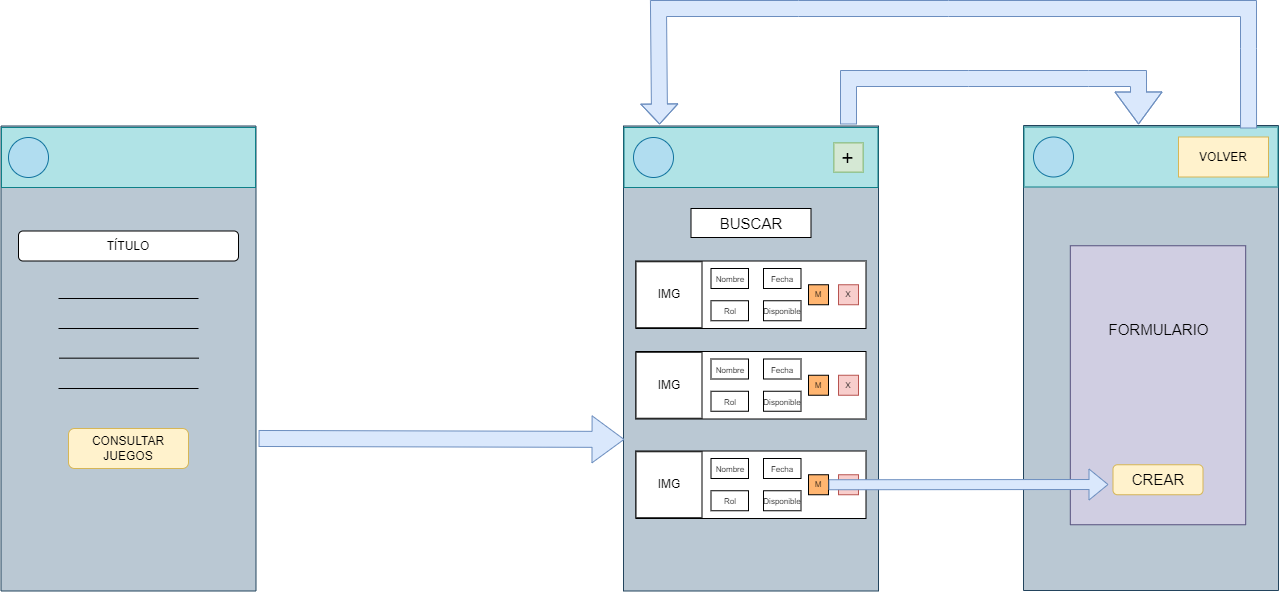

The diagram above was exported from draw.io. Its source (the exported page's mxGraphModel, read from the mxfile embedded in the PNG):
<mxGraphModel dx="1434" dy="764" grid="1" gridSize="10" guides="1" tooltips="1" connect="1" arrows="1" fold="1" page="1" pageScale="1" pageWidth="1169" pageHeight="1654" math="0" shadow="0">
  <root>
    <mxCell id="0" />
    <mxCell id="1" parent="0" />
    <mxCell id="XT5iNnel6yk4A_fRUTYg-1" value="" style="rounded=0;whiteSpace=wrap;html=1;rotation=90;fillColor=#bac8d3;strokeColor=#23445d;" parent="1" vertex="1">
      <mxGeometry x="177.5" y="332.5" width="465" height="255" as="geometry" />
    </mxCell>
    <mxCell id="XT5iNnel6yk4A_fRUTYg-2" value="" style="rounded=0;whiteSpace=wrap;html=1;fillColor=#b0e3e6;strokeColor=#0e8088;" parent="1" vertex="1">
      <mxGeometry x="283" y="229" width="254" height="60" as="geometry" />
    </mxCell>
    <mxCell id="XT5iNnel6yk4A_fRUTYg-3" value="" style="ellipse;whiteSpace=wrap;html=1;aspect=fixed;fillColor=#b1ddf0;strokeColor=#10739e;" parent="1" vertex="1">
      <mxGeometry x="290" y="239" width="40" height="40" as="geometry" />
    </mxCell>
    <mxCell id="XT5iNnel6yk4A_fRUTYg-8" value="TÍTULO" style="rounded=1;whiteSpace=wrap;html=1;" parent="1" vertex="1">
      <mxGeometry x="300" y="332.5" width="220" height="30" as="geometry" />
    </mxCell>
    <mxCell id="XT5iNnel6yk4A_fRUTYg-9" value="" style="endArrow=none;html=1;rounded=0;" parent="1" edge="1">
      <mxGeometry width="50" height="50" relative="1" as="geometry">
        <mxPoint x="340" y="400" as="sourcePoint" />
        <mxPoint x="480" y="400" as="targetPoint" />
      </mxGeometry>
    </mxCell>
    <mxCell id="XT5iNnel6yk4A_fRUTYg-10" value="" style="endArrow=none;html=1;rounded=0;" parent="1" edge="1">
      <mxGeometry width="50" height="50" relative="1" as="geometry">
        <mxPoint x="340" y="430" as="sourcePoint" />
        <mxPoint x="480" y="430" as="targetPoint" />
      </mxGeometry>
    </mxCell>
    <mxCell id="XT5iNnel6yk4A_fRUTYg-11" value="" style="endArrow=none;html=1;rounded=0;" parent="1" edge="1">
      <mxGeometry width="50" height="50" relative="1" as="geometry">
        <mxPoint x="340.5" y="459.66" as="sourcePoint" />
        <mxPoint x="480.5" y="459.66" as="targetPoint" />
      </mxGeometry>
    </mxCell>
    <mxCell id="XT5iNnel6yk4A_fRUTYg-12" value="" style="endArrow=none;html=1;rounded=0;" parent="1" edge="1">
      <mxGeometry width="50" height="50" relative="1" as="geometry">
        <mxPoint x="340" y="490" as="sourcePoint" />
        <mxPoint x="480" y="490" as="targetPoint" />
      </mxGeometry>
    </mxCell>
    <mxCell id="XT5iNnel6yk4A_fRUTYg-13" value="CONSULTAR&lt;br&gt;JUEGOS" style="rounded=1;whiteSpace=wrap;html=1;fillColor=#fff2cc;strokeColor=#d6b656;" parent="1" vertex="1">
      <mxGeometry x="350" y="530" width="120" height="40" as="geometry" />
    </mxCell>
    <mxCell id="XT5iNnel6yk4A_fRUTYg-15" value="" style="rounded=0;whiteSpace=wrap;html=1;rotation=90;fillColor=#bac8d3;strokeColor=#23445d;" parent="1" vertex="1">
      <mxGeometry x="800" y="332.5" width="465" height="255" as="geometry" />
    </mxCell>
    <mxCell id="XT5iNnel6yk4A_fRUTYg-16" value="" style="rounded=0;whiteSpace=wrap;html=1;fillColor=#b0e3e6;strokeColor=#0e8088;" parent="1" vertex="1">
      <mxGeometry x="905.5" y="229" width="254" height="60" as="geometry" />
    </mxCell>
    <mxCell id="XT5iNnel6yk4A_fRUTYg-17" value="" style="ellipse;whiteSpace=wrap;html=1;aspect=fixed;fillColor=#b1ddf0;strokeColor=#10739e;" parent="1" vertex="1">
      <mxGeometry x="915" y="239" width="40" height="40" as="geometry" />
    </mxCell>
    <mxCell id="XT5iNnel6yk4A_fRUTYg-19" value="" style="rounded=0;whiteSpace=wrap;html=1;" parent="1" vertex="1">
      <mxGeometry x="917.5" y="362.5" width="230" height="67.5" as="geometry" />
    </mxCell>
    <mxCell id="XT5iNnel6yk4A_fRUTYg-20" value="IMG" style="whiteSpace=wrap;html=1;aspect=fixed;" parent="1" vertex="1">
      <mxGeometry x="917.5" y="363.25" width="66" height="66" as="geometry" />
    </mxCell>
    <mxCell id="XT5iNnel6yk4A_fRUTYg-21" value="&lt;font style=&quot;font-size: 8px;&quot;&gt;Nombre&lt;/font&gt;" style="rounded=0;whiteSpace=wrap;html=1;" parent="1" vertex="1">
      <mxGeometry x="992.5" y="370" width="37.5" height="20" as="geometry" />
    </mxCell>
    <mxCell id="XT5iNnel6yk4A_fRUTYg-22" value="&lt;font style=&quot;font-size: 8px;&quot;&gt;Rol&lt;/font&gt;&lt;span style=&quot;color: rgba(0, 0, 0, 0); font-family: monospace; font-size: 0px; text-align: start;&quot;&gt;%3CmxGraphModel%3E%3Croot%3E%3CmxCell%20id%3D%220%22%2F%3E%3CmxCell%20id%3D%221%22%20parent%3D%220%22%2F%3E%3CmxCell%20id%3D%222%22%20value%3D%22%26lt%3Bfont%20style%3D%26quot%3Bfont-size%3A%208px%3B%26quot%3B%26gt%3BNombre%26lt%3B%2Ffont%26gt%3B%22%20style%3D%22rounded%3D0%3BwhiteSpace%3Dwrap%3Bhtml%3D1%3B%22%20vertex%3D%221%22%20parent%3D%221%22%3E%3CmxGeometry%20x%3D%22642.5%22%20y%3D%22336.25%22%20width%3D%2237.5%22%20height%3D%2220%22%20as%3D%22geometry%22%2F%3E%3C%2FmxCell%3E%3C%2Froot%3E%3C%2FmxGraphModel%3E&lt;/span&gt;" style="rounded=0;whiteSpace=wrap;html=1;" parent="1" vertex="1">
      <mxGeometry x="992.5" y="402.25" width="37.5" height="20" as="geometry" />
    </mxCell>
    <mxCell id="XT5iNnel6yk4A_fRUTYg-23" value="&lt;span style=&quot;font-size: 8px;&quot;&gt;Fecha&lt;/span&gt;" style="rounded=0;whiteSpace=wrap;html=1;" parent="1" vertex="1">
      <mxGeometry x="1045" y="370" width="37.5" height="20" as="geometry" />
    </mxCell>
    <mxCell id="XT5iNnel6yk4A_fRUTYg-25" value="&lt;span style=&quot;font-size: 8px;&quot;&gt;Disponible&lt;/span&gt;" style="rounded=0;whiteSpace=wrap;html=1;" parent="1" vertex="1">
      <mxGeometry x="1045" y="402.25" width="37.5" height="20" as="geometry" />
    </mxCell>
    <mxCell id="XT5iNnel6yk4A_fRUTYg-27" value="M" style="whiteSpace=wrap;html=1;aspect=fixed;fontSize=8;fillColor=#FFB570;" parent="1" vertex="1">
      <mxGeometry x="1090" y="386.25" width="20" height="20" as="geometry" />
    </mxCell>
    <mxCell id="XT5iNnel6yk4A_fRUTYg-28" value="X" style="whiteSpace=wrap;html=1;aspect=fixed;fontSize=8;fillColor=#f8cecc;strokeColor=#b85450;" parent="1" vertex="1">
      <mxGeometry x="1120" y="386.25" width="20" height="20" as="geometry" />
    </mxCell>
    <mxCell id="XT5iNnel6yk4A_fRUTYg-29" value="" style="rounded=0;whiteSpace=wrap;html=1;" parent="1" vertex="1">
      <mxGeometry x="917.5" y="453" width="230" height="67.5" as="geometry" />
    </mxCell>
    <mxCell id="XT5iNnel6yk4A_fRUTYg-30" value="IMG" style="whiteSpace=wrap;html=1;aspect=fixed;" parent="1" vertex="1">
      <mxGeometry x="917.5" y="453.75" width="66" height="66" as="geometry" />
    </mxCell>
    <mxCell id="XT5iNnel6yk4A_fRUTYg-31" value="&lt;font style=&quot;font-size: 8px;&quot;&gt;Nombre&lt;/font&gt;" style="rounded=0;whiteSpace=wrap;html=1;" parent="1" vertex="1">
      <mxGeometry x="992.5" y="460.5" width="37.5" height="20" as="geometry" />
    </mxCell>
    <mxCell id="XT5iNnel6yk4A_fRUTYg-32" value="&lt;font style=&quot;font-size: 8px;&quot;&gt;Rol&lt;/font&gt;&lt;span style=&quot;color: rgba(0, 0, 0, 0); font-family: monospace; font-size: 0px; text-align: start;&quot;&gt;%3CmxGraphModel%3E%3Croot%3E%3CmxCell%20id%3D%220%22%2F%3E%3CmxCell%20id%3D%221%22%20parent%3D%220%22%2F%3E%3CmxCell%20id%3D%222%22%20value%3D%22%26lt%3Bfont%20style%3D%26quot%3Bfont-size%3A%208px%3B%26quot%3B%26gt%3BNombre%26lt%3B%2Ffont%26gt%3B%22%20style%3D%22rounded%3D0%3BwhiteSpace%3Dwrap%3Bhtml%3D1%3B%22%20vertex%3D%221%22%20parent%3D%221%22%3E%3CmxGeometry%20x%3D%22642.5%22%20y%3D%22336.25%22%20width%3D%2237.5%22%20height%3D%2220%22%20as%3D%22geometry%22%2F%3E%3C%2FmxCell%3E%3C%2Froot%3E%3C%2FmxGraphModel%3E&lt;/span&gt;" style="rounded=0;whiteSpace=wrap;html=1;" parent="1" vertex="1">
      <mxGeometry x="992.5" y="492.75" width="37.5" height="20" as="geometry" />
    </mxCell>
    <mxCell id="XT5iNnel6yk4A_fRUTYg-33" value="&lt;span style=&quot;font-size: 8px;&quot;&gt;Fecha&lt;/span&gt;" style="rounded=0;whiteSpace=wrap;html=1;" parent="1" vertex="1">
      <mxGeometry x="1045" y="460.5" width="37.5" height="20" as="geometry" />
    </mxCell>
    <mxCell id="XT5iNnel6yk4A_fRUTYg-34" value="&lt;span style=&quot;font-size: 8px;&quot;&gt;Disponible&lt;/span&gt;" style="rounded=0;whiteSpace=wrap;html=1;" parent="1" vertex="1">
      <mxGeometry x="1045" y="492.75" width="37.5" height="20" as="geometry" />
    </mxCell>
    <mxCell id="XT5iNnel6yk4A_fRUTYg-35" value="M" style="whiteSpace=wrap;html=1;aspect=fixed;fontSize=8;fillColor=#FFB570;" parent="1" vertex="1">
      <mxGeometry x="1090" y="476.75" width="20" height="20" as="geometry" />
    </mxCell>
    <mxCell id="XT5iNnel6yk4A_fRUTYg-36" value="X" style="whiteSpace=wrap;html=1;aspect=fixed;fontSize=8;fillColor=#f8cecc;strokeColor=#b85450;" parent="1" vertex="1">
      <mxGeometry x="1120" y="476.75" width="20" height="20" as="geometry" />
    </mxCell>
    <mxCell id="XT5iNnel6yk4A_fRUTYg-37" value="" style="rounded=0;whiteSpace=wrap;html=1;" parent="1" vertex="1">
      <mxGeometry x="917.5" y="552.5" width="230" height="67.5" as="geometry" />
    </mxCell>
    <mxCell id="XT5iNnel6yk4A_fRUTYg-38" value="IMG" style="whiteSpace=wrap;html=1;aspect=fixed;" parent="1" vertex="1">
      <mxGeometry x="917.5" y="553.25" width="66" height="66" as="geometry" />
    </mxCell>
    <mxCell id="XT5iNnel6yk4A_fRUTYg-39" value="&lt;font style=&quot;font-size: 8px;&quot;&gt;Nombre&lt;/font&gt;" style="rounded=0;whiteSpace=wrap;html=1;" parent="1" vertex="1">
      <mxGeometry x="992.5" y="560" width="37.5" height="20" as="geometry" />
    </mxCell>
    <mxCell id="XT5iNnel6yk4A_fRUTYg-40" value="&lt;font style=&quot;font-size: 8px;&quot;&gt;Rol&lt;/font&gt;&lt;span style=&quot;color: rgba(0, 0, 0, 0); font-family: monospace; font-size: 0px; text-align: start;&quot;&gt;%3CmxGraphModel%3E%3Croot%3E%3CmxCell%20id%3D%220%22%2F%3E%3CmxCell%20id%3D%221%22%20parent%3D%220%22%2F%3E%3CmxCell%20id%3D%222%22%20value%3D%22%26lt%3Bfont%20style%3D%26quot%3Bfont-size%3A%208px%3B%26quot%3B%26gt%3BNombre%26lt%3B%2Ffont%26gt%3B%22%20style%3D%22rounded%3D0%3BwhiteSpace%3Dwrap%3Bhtml%3D1%3B%22%20vertex%3D%221%22%20parent%3D%221%22%3E%3CmxGeometry%20x%3D%22642.5%22%20y%3D%22336.25%22%20width%3D%2237.5%22%20height%3D%2220%22%20as%3D%22geometry%22%2F%3E%3C%2FmxCell%3E%3C%2Froot%3E%3C%2FmxGraphModel%3E&lt;/span&gt;" style="rounded=0;whiteSpace=wrap;html=1;" parent="1" vertex="1">
      <mxGeometry x="992.5" y="592.25" width="37.5" height="20" as="geometry" />
    </mxCell>
    <mxCell id="XT5iNnel6yk4A_fRUTYg-41" value="&lt;span style=&quot;font-size: 8px;&quot;&gt;Fecha&lt;/span&gt;" style="rounded=0;whiteSpace=wrap;html=1;" parent="1" vertex="1">
      <mxGeometry x="1045" y="560" width="37.5" height="20" as="geometry" />
    </mxCell>
    <mxCell id="XT5iNnel6yk4A_fRUTYg-42" value="&lt;span style=&quot;font-size: 8px;&quot;&gt;Disponible&lt;/span&gt;" style="rounded=0;whiteSpace=wrap;html=1;" parent="1" vertex="1">
      <mxGeometry x="1045" y="592.25" width="37.5" height="20" as="geometry" />
    </mxCell>
    <mxCell id="XT5iNnel6yk4A_fRUTYg-43" value="M" style="whiteSpace=wrap;html=1;aspect=fixed;fontSize=8;fillColor=#FFB570;" parent="1" vertex="1">
      <mxGeometry x="1090" y="576.25" width="20" height="20" as="geometry" />
    </mxCell>
    <mxCell id="XT5iNnel6yk4A_fRUTYg-44" value="X" style="whiteSpace=wrap;html=1;aspect=fixed;fontSize=8;fillColor=#f8cecc;strokeColor=#b85450;" parent="1" vertex="1">
      <mxGeometry x="1120" y="576.25" width="20" height="20" as="geometry" />
    </mxCell>
    <mxCell id="XT5iNnel6yk4A_fRUTYg-47" value="" style="rounded=0;whiteSpace=wrap;html=1;rotation=90;fillColor=#bac8d3;strokeColor=#23445d;" parent="1" vertex="1">
      <mxGeometry x="1200" y="332" width="465" height="255" as="geometry" />
    </mxCell>
    <mxCell id="XT5iNnel6yk4A_fRUTYg-48" value="" style="rounded=0;whiteSpace=wrap;html=1;fillColor=#b0e3e6;strokeColor=#0e8088;" parent="1" vertex="1">
      <mxGeometry x="1305.5" y="228.5" width="254" height="60" as="geometry" />
    </mxCell>
    <mxCell id="XT5iNnel6yk4A_fRUTYg-49" value="" style="ellipse;whiteSpace=wrap;html=1;aspect=fixed;fillColor=#b1ddf0;strokeColor=#10739e;" parent="1" vertex="1">
      <mxGeometry x="1315" y="238.5" width="40" height="40" as="geometry" />
    </mxCell>
    <mxCell id="XT5iNnel6yk4A_fRUTYg-77" value="" style="rounded=0;whiteSpace=wrap;html=1;fontSize=15;rotation=90;fillColor=#d0cee2;strokeColor=#56517e;" parent="1" vertex="1">
      <mxGeometry x="1300" y="399.06" width="279" height="175.38" as="geometry" />
    </mxCell>
    <mxCell id="XT5iNnel6yk4A_fRUTYg-78" value="CREAR" style="rounded=1;whiteSpace=wrap;html=1;fontSize=15;fillColor=#fff2cc;strokeColor=#d6b656;" parent="1" vertex="1">
      <mxGeometry x="1394.5" y="566.25" width="90" height="30" as="geometry" />
    </mxCell>
    <mxCell id="XT5iNnel6yk4A_fRUTYg-79" value="FORMULARIO" style="text;html=1;align=center;verticalAlign=middle;resizable=0;points=[];autosize=1;strokeColor=none;fillColor=none;fontSize=15;" parent="1" vertex="1">
      <mxGeometry x="1379.5" y="416.25" width="120" height="30" as="geometry" />
    </mxCell>
    <mxCell id="XT5iNnel6yk4A_fRUTYg-80" value="BUSCAR" style="rounded=0;whiteSpace=wrap;html=1;fontSize=15;" parent="1" vertex="1">
      <mxGeometry x="972.5" y="310" width="120" height="29" as="geometry" />
    </mxCell>
    <mxCell id="XT5iNnel6yk4A_fRUTYg-81" value="&lt;font style=&quot;font-size: 15px;&quot;&gt;VOLVER&lt;/font&gt;" style="text;html=1;align=center;verticalAlign=middle;resizable=0;points=[];autosize=1;strokeColor=none;fillColor=none;fontSize=6;" parent="1" vertex="1">
      <mxGeometry x="1475.45" y="243.5" width="80" height="30" as="geometry" />
    </mxCell>
    <mxCell id="8G8vguRjBHmeVTTHO0iE-5" value="" style="shape=flexArrow;endArrow=classic;html=1;rounded=0;endWidth=30;endSize=10.33;width=16;exitX=0.672;exitY=-0.01;exitDx=0;exitDy=0;exitPerimeter=0;entryX=0.674;entryY=0.996;entryDx=0;entryDy=0;entryPerimeter=0;fillColor=#dae8fc;strokeColor=#6c8ebf;" parent="1" edge="1" target="XT5iNnel6yk4A_fRUTYg-15" source="XT5iNnel6yk4A_fRUTYg-1">
      <mxGeometry width="50" height="50" relative="1" as="geometry">
        <mxPoint x="550" y="540" as="sourcePoint" />
        <mxPoint x="890" y="540" as="targetPoint" />
      </mxGeometry>
    </mxCell>
    <mxCell id="8G8vguRjBHmeVTTHO0iE-7" value="&lt;font style=&quot;font-size: 21px;&quot;&gt;+&lt;/font&gt;" style="whiteSpace=wrap;html=1;aspect=fixed;fillColor=#d5e8d4;strokeColor=#82b366;" parent="1" vertex="1">
      <mxGeometry x="1115.38" y="244.38" width="29.25" height="29.25" as="geometry" />
    </mxCell>
    <mxCell id="EMcthxjsAuS5gaJv2R5A-2" value="" style="shape=flexArrow;endArrow=classic;html=1;rounded=0;width=16;endSize=6.33;entryX=0.14;entryY=-0.05;entryDx=0;entryDy=0;entryPerimeter=0;exitX=0.884;exitY=0.025;exitDx=0;exitDy=0;exitPerimeter=0;fillColor=#dae8fc;strokeColor=#6c8ebf;" edge="1" parent="1" source="XT5iNnel6yk4A_fRUTYg-48" target="XT5iNnel6yk4A_fRUTYg-16">
      <mxGeometry width="50" height="50" relative="1" as="geometry">
        <mxPoint x="1530" y="220" as="sourcePoint" />
        <mxPoint x="940" y="110" as="targetPoint" />
        <Array as="points">
          <mxPoint x="1530" y="150" />
          <mxPoint x="1530" y="110" />
          <mxPoint x="1230" y="110" />
          <mxPoint x="1080" y="110" />
          <mxPoint x="940" y="110" />
        </Array>
      </mxGeometry>
    </mxCell>
    <mxCell id="EMcthxjsAuS5gaJv2R5A-3" value="" style="shape=flexArrow;endArrow=classic;html=1;rounded=0;exitX=1;exitY=0.5;exitDx=0;exitDy=0;fillColor=#dae8fc;strokeColor=#6c8ebf;" edge="1" parent="1" source="XT5iNnel6yk4A_fRUTYg-43">
      <mxGeometry width="50" height="50" relative="1" as="geometry">
        <mxPoint x="1219.5" y="608.75" as="sourcePoint" />
        <mxPoint x="1390" y="586" as="targetPoint" />
      </mxGeometry>
    </mxCell>
    <mxCell id="EMcthxjsAuS5gaJv2R5A-4" value="" style="shape=flexArrow;endArrow=classic;html=1;rounded=0;endWidth=30;endSize=10.33;width=16;entryX=0.451;entryY=-0.042;entryDx=0;entryDy=0;entryPerimeter=0;fillColor=#dae8fc;strokeColor=#6c8ebf;" edge="1" parent="1" target="XT5iNnel6yk4A_fRUTYg-48">
      <mxGeometry width="50" height="50" relative="1" as="geometry">
        <mxPoint x="1130" y="226" as="sourcePoint" />
        <mxPoint x="1460" y="180" as="targetPoint" />
        <Array as="points">
          <mxPoint x="1130" y="180" />
          <mxPoint x="1250" y="180" />
          <mxPoint x="1370" y="180" />
          <mxPoint x="1420" y="180" />
        </Array>
      </mxGeometry>
    </mxCell>
    <mxCell id="EMcthxjsAuS5gaJv2R5A-5" value="VOLVER" style="rounded=0;whiteSpace=wrap;html=1;fillColor=#fff2cc;strokeColor=#d6b656;" vertex="1" parent="1">
      <mxGeometry x="1460" y="238.5" width="90" height="40" as="geometry" />
    </mxCell>
  </root>
</mxGraphModel>